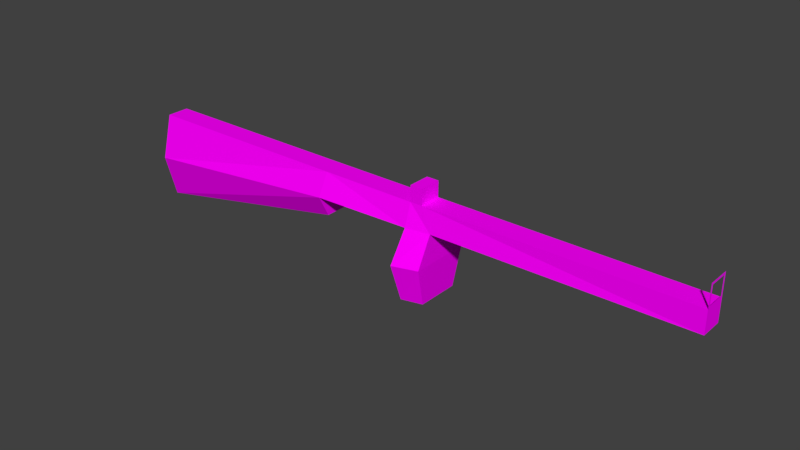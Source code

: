 # Source: gun.blend  (saved by Blender 2.79.0; exported with 4.5.12 LTS)
import bpy
from mathutils import Matrix  # noqa: F401  (used for matrix-valued properties, if any)

bpy.ops.wm.read_factory_settings(use_empty=True)
scene = bpy.context.scene
scene.name = 'Scene'

# ---- collections
col_collection_1 = bpy.data.collections.new('Collection 1'); scene.collection.children.link(col_collection_1)

# ---- images (referenced by path relative to the original .blend; pixels are not part of the script)
import os
ASSET_DIR = os.environ.get("B2B_ASSET_DIR", "")  # directory of the original .blend (textures are referenced by path, not embedded)
HERE = os.path.dirname(os.path.abspath(__file__))  # packed textures are extracted next to this script under _unpacked/

def load_image(name, relpath, width, height, colorspace="sRGB"):
    """Load a texture the original file referenced (path relative to the .blend, or extracted next to this script)."""
    p = next((c for c in (os.path.join(HERE, relpath), os.path.join(ASSET_DIR, relpath)) if relpath and os.path.exists(c)), "")
    if p:
        img = bpy.data.images.load(p, check_existing=True)
        img.name = name
    else:  # same state as the original file: an image datablock whose file is absent (Cycles renders it pink)
        img = bpy.data.images.new(name, width, height)
        img.source = "FILE"
        img.filepath = "//" + (relpath or name)
    img.colorspace_settings.name = colorspace
    return img
img_gun_png = load_image('gun.png', 'gun.png', 1024, 1024, 'sRGB')

# ---- materials (node trees are filled in below, after node groups)
mat_x = bpy.data.materials.new('Матеріал')
mat_x.alpha_threshold = 0.0
mat_x.roughness = 0.5

# ---- material node trees
mat_x.use_nodes = True; mat_x.node_tree.nodes.clear()
_N = mat_x.node_tree.nodes; _L = mat_x.node_tree.links
n0 = _N.new('ShaderNodeOutputMaterial'); n0.name = 'Вивід матеріалу'; n0.location = (300, 300)
n1 = _N.new('ShaderNodeBsdfDiffuse'); n1.name = 'Дифузія BSDF'; n1.location = (10, 300)
n2 = _N.new('ShaderNodeTexImage'); n2.name = 'Текстура з зображення'; n2.location = (-180, 300)
n2.width = 140
n2.image = img_gun_png
_L.new(n1.outputs[0], n0.inputs[0])
_L.new(n2.outputs[0], n1.inputs[0])
n0.is_active_output = True

# ---- world
world_world = bpy.data.worlds.new('World'); scene.world = world_world
world_world.color = (0.05088, 0.05088, 0.05088)
world_world.use_sun_shadow = False
world_world.sun_shadow_jitter_overblur = 0.0
world_world.cycles.sampling_method = 'MANUAL'

# ---- meshes
me_x = bpy.data.meshes.new('Площина')
me_x.from_pydata([(0.0, -0.2, -0.0514), (1.0, -1.49e-08, -0.0514), (0.0, 0.2, -0.0514), (1.0, 0.2, -0.0514), (0.0, -0.2, 0.0514), (2.7, 0.2, -0.0514), (0.0, 1.49e-08, -0.1028), (1.0, 0.1, -0.1028), (2.7, 0.1, -0.0514), (1.0, -3.725e-08, 0.0514), (0.0, 0.2, 0.0514), (1.0, 0.2, 0.0514), (2.7, 0.2, 0.0514), (0.0, 0.0, 0.1028), (1.0, 0.1, 0.1028), (2.7, 0.1, 0.0514), (2.7, 0.3, -0.0514), (2.7, 0.3, 0.0514), (2.7, 0.21, -0.04112), (2.7, 0.21, 0.04112), (2.7, 0.29, -0.04112), (2.7, 0.29, 0.04112), (1.503, 0.2, -0.0514), (1.446, 0.2, -0.0514), (1.446, 0.1, -0.08566), (1.558, 0.1, -0.06853), (1.503, 0.2, 0.0514), (1.446, 0.2, 0.0514), (1.446, 0.1, 0.08566), (1.558, 0.1, 0.06853), (1.446, -0.03364, -0.1739), (1.558, -0.03364, -0.1391), (1.446, -0.03364, 0.1739), (1.558, -0.03364, 0.1391), (1.455, -0.2058, -0.1217), (1.549, -0.2058, -0.09738), (1.455, -0.2058, 0.1217), (1.549, -0.2058, 0.09738), (1.503, 0.2726, -0.0514), (1.446, 0.2726, -0.0514), (1.503, 0.2726, 0.0514), (1.446, 0.2726, 0.0514)], [], [(6, 2, 3, 7), (13, 14, 11, 10), (22, 5, 8, 25), (0, 6, 7, 1), (26, 29, 15, 12), (4, 9, 14, 13), (3, 2, 10, 11), (0, 1, 9, 4), (25, 8, 15, 29), (1, 7, 14, 9), (23, 3, 11, 27), (8, 5, 12, 15), (6, 0, 4, 13), (2, 6, 13, 10), (17, 12, 19, 21), (5, 22, 26, 12), (16, 17, 21, 20), (12, 5, 18, 19), (5, 16, 20, 18), (26, 22, 38, 40), (7, 24, 28, 14), (25, 29, 33, 31), (11, 14, 28, 27), (27, 28, 29, 26), (3, 23, 24, 7), (23, 22, 25, 24), (31, 33, 37, 35), (29, 28, 32, 33), (24, 25, 31, 30), (28, 24, 30, 32), (34, 35, 37, 36), (33, 32, 36, 37), (32, 30, 34, 36), (30, 31, 35, 34), (38, 39, 41, 40), (23, 27, 41, 39), (27, 26, 40, 41), (22, 23, 39, 38)])
_uv = me_x.uv_layers.new(name='UVMap')
_uv.uv.foreach_set('vector', [0.1232, 0.0, 0.2455, 0.0007372, 0.2455, 0.3703, 0.1823, 0.3692, 0.446, 0.0, 0.3868, 0.3699, 0.3315, 0.3718, 0.3315, 0.002323, 0.2455, 0.5561, 0.2455, 0.9985, 0.1864, 0.9989, 0.185, 0.5763, 0.008941, 0.002316, 0.1232, 0.0, 0.1823, 0.3692, 0.1272, 0.3711, 0.3315, 0.5576, 0.3894, 0.5771, 0.3907, 0.9996, 0.3315, 1.0, 0.5682, 0.0007862, 0.4499, 0.3711, 0.3868, 0.3699, 0.446, 0.0, 0.7113, 0.1654, 0.7113, 0.5362, 0.65, 0.5362, 0.65, 0.1654, 0.834, 0.0, 0.834, 0.374, 0.7727, 0.374, 0.7727, 0.0, 0.5682, 0.4229, 0.5784, 0.0, 0.6398, 0.0, 0.65, 0.4229, 0.8938, 0.463, 0.9535, 0.4439, 0.9535, 0.5201, 0.8938, 0.5011, 0.7113, 0.0, 0.7113, 0.1654, 0.65, 0.1654, 0.65, 0.0, 0.6296, 0.5132, 0.6296, 0.5503, 0.5682, 0.5503, 0.5682, 0.5132, 0.9528, 0.3646, 0.8934, 0.4317, 0.834, 0.4222, 0.834, 0.3456, 0.9528, 0.2881, 0.9528, 0.3646, 0.834, 0.3456, 0.8934, 0.2786, 0.5682, 0.5874, 0.5682, 0.5503, 0.5744, 0.554, 0.5744, 0.5836, 0.7727, 0.0, 0.7727, 0.4439, 0.7113, 0.4439, 0.7113, 0.0, 0.6296, 0.5874, 0.5682, 0.5874, 0.5744, 0.5836, 0.6234, 0.5836, 0.5682, 0.5503, 0.6296, 0.5503, 0.6234, 0.554, 0.5744, 0.554, 0.6296, 0.5503, 0.6296, 0.5874, 0.6234, 0.5836, 0.6234, 0.554, 0.7727, 0.4121, 0.7727, 0.374, 0.816, 0.374, 0.816, 0.4121, 0.834, 0.1652, 0.8442, 0.0, 0.9464, 1.105e-08, 0.9567, 0.1652, 0.9579, 0.2786, 0.8761, 0.2786, 0.834, 0.229, 1.0, 0.229, 0.3315, 0.3718, 0.3868, 0.3699, 0.3881, 0.5352, 0.3315, 0.5367, 0.3315, 0.5367, 0.3881, 0.5352, 0.3894, 0.5771, 0.3315, 0.5576, 0.2455, 0.3703, 0.2455, 0.5351, 0.1837, 0.5345, 0.1823, 0.3692, 0.2455, 0.5351, 0.2455, 0.5561, 0.185, 0.5763, 0.1837, 0.5345, 1.0, 0.229, 0.834, 0.229, 0.8589, 0.1652, 0.9751, 0.1652, 0.3894, 0.5771, 0.3881, 0.5352, 0.4606, 0.5321, 0.4632, 0.5744, 0.1837, 0.5345, 0.185, 0.5763, 0.1004, 0.5748, 0.09771, 0.5324, 0.7113, 0.5401, 0.7113, 0.4766, 0.7911, 0.4439, 0.7911, 0.5728, 0.6247, 0.5132, 0.5682, 0.5042, 0.5682, 0.432, 0.6247, 0.4229, 0.4632, 0.5744, 0.4606, 0.5321, 0.5664, 0.5361, 0.5682, 0.5719, 0.7911, 0.5728, 0.7911, 0.4439, 0.8938, 0.4632, 0.8938, 0.5535, 0.09771, 0.5324, 0.1004, 0.5748, 0.001913, 0.5736, 0.0, 0.5378, 0.9276, 0.5582, 0.8938, 0.5582, 0.8938, 0.5201, 0.9276, 0.5201, 0.65, 0.5743, 0.65, 0.5362, 0.6933, 0.5362, 0.6933, 0.5743, 0.3315, 0.5367, 0.3315, 0.5576, 0.2885, 0.5579, 0.2885, 0.5369, 0.2455, 0.5561, 0.2455, 0.5351, 0.2885, 0.5349, 0.2885, 0.5558])
me_x.materials.append(mat_x)
me_x.use_remesh_preserve_volume = False
me_x.use_remesh_preserve_attributes = False
me_x.use_mirror_vertex_groups = False
me_x.update()

# ---- objects
ob_x = bpy.data.objects.new('Площина', me_x)

# ---- transforms, parenting, visibility, modifiers, constraints
ob_x.location = (0.0, 0.0, 0.0)
ob_x.rotation_euler = (1.571, 0.0, 0.0)
ob_x.lineart.crease_threshold = 0.0

# ---- collection membership
col_collection_1.objects.link(ob_x)

# ---- scene / render settings (as saved in the file)
scene.frame_start = 1; scene.frame_end = 250; scene.frame_set(1)
scene.render.engine = 'CYCLES'
scene.render.resolution_percentage = 50
scene.render.dither_intensity = 0.0
scene.cycles.use_denoising = False
scene.cycles.samples = 128
scene.cycles.sampling_pattern = 'TABULATED_SOBOL'
scene.cycles.use_adaptive_sampling = False
scene.cycles.use_light_tree = False
scene.cycles.blur_glossy = 0.0
scene.cycles.sample_clamp_indirect = 0.0
scene.view_settings.view_transform = 'Standard'
bpy.context.view_layer.update()

# ---- added for rendering (the .blend has no active camera and no usable light): camera, sun
cam_auto = bpy.data.cameras.new('AutoCamera')
cam_auto.lens = 50.0
cam_auto.sensor_width = 36.0
cam_auto.clip_end = 1000.0
ob_auto_camera = bpy.data.objects.new('AutoCamera', cam_auto)
scene.collection.objects.link(ob_auto_camera)
ob_auto_camera.location = (3.91185, -3.07422, 2.09659)
ob_auto_camera.rotation_euler = (1.09748, -7.21219e-08, 0.694738)
scene.camera = ob_auto_camera
light_auto_sun = bpy.data.lights.new('AutoSun', 'SUN')
light_auto_sun.energy = 3.0
light_auto_sun.angle = 0.0523599
ob_auto_sun = bpy.data.objects.new('AutoSun', light_auto_sun)
scene.collection.objects.link(ob_auto_sun)
ob_auto_sun.rotation_euler = (0.872665, 0.174533, 0.523599)
bpy.context.view_layer.update()
